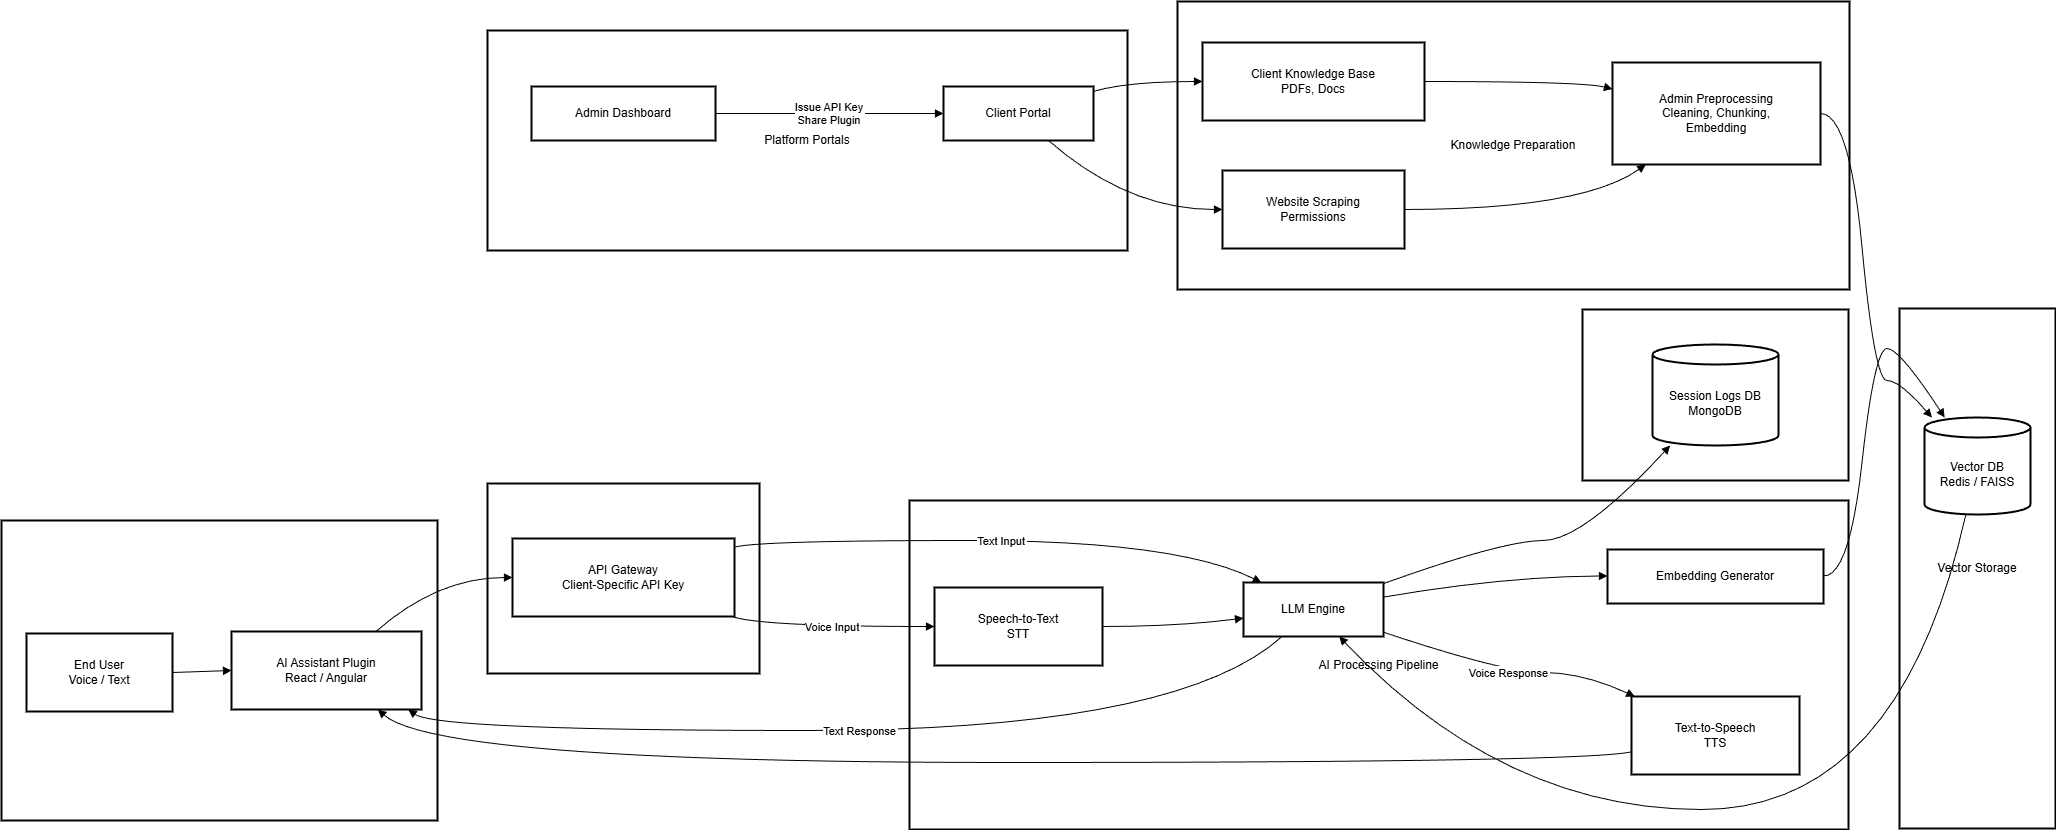

The diagram above was exported from draw.io. Its source (the exported page's mxGraphModel, read from the mxfile embedded in the PNG):
<mxGraphModel dx="2852" dy="1554" grid="1" gridSize="10" guides="1" tooltips="1" connect="1" arrows="1" fold="1" page="1" pageScale="1" pageWidth="850" pageHeight="1100" math="0" shadow="0">
  <root>
    <mxCell id="0" />
    <mxCell id="1" parent="0" />
    <mxCell id="cq_x-2PPec6xkFMYyJ-p-1" parent="1" style="whiteSpace=wrap;strokeWidth=2;" value="Knowledge Preparation" vertex="1">
      <mxGeometry height="288" width="672" x="1196" y="20" as="geometry" />
    </mxCell>
    <mxCell id="cq_x-2PPec6xkFMYyJ-p-2" parent="1" style="whiteSpace=wrap;strokeWidth=2;" value="Platform Portals" vertex="1">
      <mxGeometry height="220" width="640" x="506" y="49" as="geometry" />
    </mxCell>
    <mxCell id="cq_x-2PPec6xkFMYyJ-p-3" parent="1" style="whiteSpace=wrap;strokeWidth=2;" value="Logging &amp; Observability" vertex="1">
      <mxGeometry height="171" width="266" x="1601" y="328" as="geometry" />
    </mxCell>
    <mxCell id="cq_x-2PPec6xkFMYyJ-p-4" parent="1" style="whiteSpace=wrap;strokeWidth=2;" value="Vector Storage" vertex="1">
      <mxGeometry height="520" width="156" x="1918" y="327" as="geometry" />
    </mxCell>
    <mxCell id="cq_x-2PPec6xkFMYyJ-p-5" parent="1" style="whiteSpace=wrap;strokeWidth=2;" value="AI Processing Pipeline" vertex="1">
      <mxGeometry height="329" width="939" x="928" y="519" as="geometry" />
    </mxCell>
    <mxCell id="cq_x-2PPec6xkFMYyJ-p-6" parent="1" style="whiteSpace=wrap;strokeWidth=2;" value="API Gateway" vertex="1">
      <mxGeometry height="190" width="272" x="506" y="502" as="geometry" />
    </mxCell>
    <mxCell id="cq_x-2PPec6xkFMYyJ-p-7" parent="1" style="whiteSpace=wrap;strokeWidth=2;" value="" vertex="1">
      <mxGeometry height="300" width="436" x="20" y="539" as="geometry" />
    </mxCell>
    <mxCell id="cq_x-2PPec6xkFMYyJ-p-8" parent="1" style="whiteSpace=wrap;strokeWidth=2;" value="End User&#10;Voice / Text" vertex="1">
      <mxGeometry height="78" width="146" x="45" y="652" as="geometry" />
    </mxCell>
    <mxCell id="cq_x-2PPec6xkFMYyJ-p-9" parent="1" style="whiteSpace=wrap;strokeWidth=2;" value="AI Assistant Plugin&#10;React / Angular" vertex="1">
      <mxGeometry height="78" width="190" x="250" y="650" as="geometry" />
    </mxCell>
    <mxCell id="cq_x-2PPec6xkFMYyJ-p-10" parent="1" style="whiteSpace=wrap;strokeWidth=2;" value="API Gateway&#10;Client-Specific API Key" vertex="1">
      <mxGeometry height="78" width="222" x="531" y="557" as="geometry" />
    </mxCell>
    <mxCell id="cq_x-2PPec6xkFMYyJ-p-11" parent="1" style="whiteSpace=wrap;strokeWidth=2;" value="Speech-to-Text&#10;STT" vertex="1">
      <mxGeometry height="78" width="168" x="953" y="606" as="geometry" />
    </mxCell>
    <mxCell id="cq_x-2PPec6xkFMYyJ-p-12" parent="1" style="whiteSpace=wrap;strokeWidth=2;" value="LLM Engine" vertex="1">
      <mxGeometry height="54" width="140" x="1262" y="601" as="geometry" />
    </mxCell>
    <mxCell id="cq_x-2PPec6xkFMYyJ-p-13" parent="1" style="whiteSpace=wrap;strokeWidth=2;" value="Embedding Generator" vertex="1">
      <mxGeometry height="54" width="216" x="1626" y="568" as="geometry" />
    </mxCell>
    <mxCell id="cq_x-2PPec6xkFMYyJ-p-14" parent="1" style="whiteSpace=wrap;strokeWidth=2;" value="Text-to-Speech&#10;TTS" vertex="1">
      <mxGeometry height="78" width="168" x="1650" y="715" as="geometry" />
    </mxCell>
    <mxCell id="cq_x-2PPec6xkFMYyJ-p-15" parent="1" style="shape=cylinder3;boundedLbl=1;backgroundOutline=1;size=10;strokeWidth=2;whiteSpace=wrap;" value="Vector DB&#10;Redis / FAISS" vertex="1">
      <mxGeometry height="97" width="106" x="1943" y="436" as="geometry" />
    </mxCell>
    <mxCell id="cq_x-2PPec6xkFMYyJ-p-16" parent="1" style="shape=cylinder3;boundedLbl=1;backgroundOutline=1;size=10;strokeWidth=2;whiteSpace=wrap;" value="Session Logs DB&#10;MongoDB" vertex="1">
      <mxGeometry height="101" width="126" x="1671" y="363" as="geometry" />
    </mxCell>
    <mxCell id="cq_x-2PPec6xkFMYyJ-p-17" parent="1" style="whiteSpace=wrap;strokeWidth=2;" value="Admin Dashboard" vertex="1">
      <mxGeometry height="54" width="184" x="550" y="105" as="geometry" />
    </mxCell>
    <mxCell id="cq_x-2PPec6xkFMYyJ-p-18" parent="1" style="whiteSpace=wrap;strokeWidth=2;" value="Client Portal" vertex="1">
      <mxGeometry height="54" width="150" x="962" y="105" as="geometry" />
    </mxCell>
    <mxCell id="cq_x-2PPec6xkFMYyJ-p-19" parent="1" style="whiteSpace=wrap;strokeWidth=2;" value="Client Knowledge Base&#10;PDFs, Docs" vertex="1">
      <mxGeometry height="78" width="222" x="1221" y="61" as="geometry" />
    </mxCell>
    <mxCell id="cq_x-2PPec6xkFMYyJ-p-20" parent="1" style="whiteSpace=wrap;strokeWidth=2;" value="Website Scraping&#10;Permissions" vertex="1">
      <mxGeometry height="78" width="182" x="1241" y="189" as="geometry" />
    </mxCell>
    <mxCell id="cq_x-2PPec6xkFMYyJ-p-21" parent="1" style="whiteSpace=wrap;strokeWidth=2;" value="Admin Preprocessing&#10;Cleaning, Chunking,&#10;Embedding" vertex="1">
      <mxGeometry height="102" width="208" x="1631" y="81" as="geometry" />
    </mxCell>
    <mxCell id="cq_x-2PPec6xkFMYyJ-p-22" edge="1" parent="1" source="cq_x-2PPec6xkFMYyJ-p-8" style="curved=1;startArrow=none;endArrow=block;exitX=1;exitY=0.5;entryX=0;entryY=0.5;rounded=0;" target="cq_x-2PPec6xkFMYyJ-p-9" value="">
      <mxGeometry relative="1" as="geometry">
        <Array as="points" />
      </mxGeometry>
    </mxCell>
    <mxCell id="cq_x-2PPec6xkFMYyJ-p-23" edge="1" parent="1" source="cq_x-2PPec6xkFMYyJ-p-9" style="curved=1;startArrow=none;endArrow=block;exitX=0.76;exitY=0;entryX=0;entryY=0.5;rounded=0;" target="cq_x-2PPec6xkFMYyJ-p-10" value="">
      <mxGeometry relative="1" as="geometry">
        <Array as="points">
          <mxPoint x="456" y="596" />
        </Array>
      </mxGeometry>
    </mxCell>
    <mxCell id="cq_x-2PPec6xkFMYyJ-p-24" edge="1" parent="1" source="cq_x-2PPec6xkFMYyJ-p-10" style="curved=1;startArrow=none;endArrow=block;exitX=0.99;exitY=1;entryX=0;entryY=0.5;rounded=0;" target="cq_x-2PPec6xkFMYyJ-p-11" value="Voice Input">
      <mxGeometry relative="1" as="geometry">
        <Array as="points">
          <mxPoint x="778" y="645" />
        </Array>
      </mxGeometry>
    </mxCell>
    <mxCell id="cq_x-2PPec6xkFMYyJ-p-25" edge="1" parent="1" source="cq_x-2PPec6xkFMYyJ-p-10" style="curved=1;startArrow=none;endArrow=block;exitX=1;exitY=0.11;entryX=0.12;entryY=-0.01;rounded=0;" target="cq_x-2PPec6xkFMYyJ-p-12" value="Text Input">
      <mxGeometry relative="1" as="geometry">
        <Array as="points">
          <mxPoint x="778" y="559" />
          <mxPoint x="1196" y="559" />
        </Array>
      </mxGeometry>
    </mxCell>
    <mxCell id="cq_x-2PPec6xkFMYyJ-p-26" edge="1" parent="1" source="cq_x-2PPec6xkFMYyJ-p-11" style="curved=1;startArrow=none;endArrow=block;exitX=1;exitY=0.5;entryX=0;entryY=0.66;rounded=0;" target="cq_x-2PPec6xkFMYyJ-p-12" value="">
      <mxGeometry relative="1" as="geometry">
        <Array as="points">
          <mxPoint x="1196" y="645" />
        </Array>
      </mxGeometry>
    </mxCell>
    <mxCell id="cq_x-2PPec6xkFMYyJ-p-27" edge="1" parent="1" source="cq_x-2PPec6xkFMYyJ-p-12" style="curved=1;startArrow=none;endArrow=block;exitX=1;exitY=0.27;entryX=0;entryY=0.49;rounded=0;" target="cq_x-2PPec6xkFMYyJ-p-13" value="">
      <mxGeometry relative="1" as="geometry">
        <Array as="points">
          <mxPoint x="1522" y="595" />
        </Array>
      </mxGeometry>
    </mxCell>
    <mxCell id="cq_x-2PPec6xkFMYyJ-p-28" edge="1" parent="1" source="cq_x-2PPec6xkFMYyJ-p-13" style="curved=1;startArrow=none;endArrow=block;exitX=1;exitY=0.49;entryX=0.19;entryY=0;rounded=0;" target="cq_x-2PPec6xkFMYyJ-p-15" value="">
      <mxGeometry relative="1" as="geometry">
        <Array as="points">
          <mxPoint x="1868" y="595" />
          <mxPoint x="1893" y="367" />
          <mxPoint x="1918" y="367" />
        </Array>
      </mxGeometry>
    </mxCell>
    <mxCell id="cq_x-2PPec6xkFMYyJ-p-29" edge="1" parent="1" source="cq_x-2PPec6xkFMYyJ-p-15" style="curved=1;startArrow=none;endArrow=block;exitX=0.39;exitY=1;entryX=0.68;entryY=0.99;rounded=0;" target="cq_x-2PPec6xkFMYyJ-p-12" value="">
      <mxGeometry relative="1" as="geometry">
        <Array as="points">
          <mxPoint x="1918" y="828" />
          <mxPoint x="1522" y="828" />
        </Array>
      </mxGeometry>
    </mxCell>
    <mxCell id="cq_x-2PPec6xkFMYyJ-p-30" edge="1" parent="1" source="cq_x-2PPec6xkFMYyJ-p-12" style="curved=1;startArrow=none;endArrow=block;exitX=1;exitY=0.92;entryX=0.01;entryY=-0.01;rounded=0;" target="cq_x-2PPec6xkFMYyJ-p-14" value="Voice Response">
      <mxGeometry relative="1" as="geometry">
        <Array as="points">
          <mxPoint x="1522" y="691" />
          <mxPoint x="1601" y="691" />
        </Array>
      </mxGeometry>
    </mxCell>
    <mxCell id="cq_x-2PPec6xkFMYyJ-p-31" edge="1" parent="1" source="cq_x-2PPec6xkFMYyJ-p-12" style="curved=1;startArrow=none;endArrow=block;exitX=0.28;exitY=0.99;entryX=0.93;entryY=1;rounded=0;" target="cq_x-2PPec6xkFMYyJ-p-9" value="Text Response">
      <mxGeometry relative="1" as="geometry">
        <Array as="points">
          <mxPoint x="1196" y="749" />
          <mxPoint x="456" y="749" />
        </Array>
      </mxGeometry>
    </mxCell>
    <mxCell id="cq_x-2PPec6xkFMYyJ-p-32" edge="1" parent="1" source="cq_x-2PPec6xkFMYyJ-p-14" style="curved=1;startArrow=none;endArrow=block;exitX=0;exitY=0.71;entryX=0.77;entryY=1;rounded=0;" target="cq_x-2PPec6xkFMYyJ-p-9" value="">
      <mxGeometry relative="1" as="geometry">
        <Array as="points">
          <mxPoint x="1601" y="781" />
          <mxPoint x="456" y="781" />
        </Array>
      </mxGeometry>
    </mxCell>
    <mxCell id="cq_x-2PPec6xkFMYyJ-p-33" edge="1" parent="1" source="cq_x-2PPec6xkFMYyJ-p-12" style="curved=1;startArrow=none;endArrow=block;exitX=1;exitY=0.02;entryX=0.14;entryY=1;rounded=0;" target="cq_x-2PPec6xkFMYyJ-p-16" value="">
      <mxGeometry relative="1" as="geometry">
        <Array as="points">
          <mxPoint x="1522" y="559" />
          <mxPoint x="1601" y="559" />
        </Array>
      </mxGeometry>
    </mxCell>
    <mxCell id="cq_x-2PPec6xkFMYyJ-p-34" edge="1" parent="1" source="cq_x-2PPec6xkFMYyJ-p-17" style="curved=1;startArrow=none;endArrow=block;exitX=1;exitY=0.5;entryX=0;entryY=0.5;rounded=0;" target="cq_x-2PPec6xkFMYyJ-p-18" value="Issue API Key&#10;Share Plugin">
      <mxGeometry relative="1" as="geometry">
        <Array as="points" />
      </mxGeometry>
    </mxCell>
    <mxCell id="cq_x-2PPec6xkFMYyJ-p-35" edge="1" parent="1" source="cq_x-2PPec6xkFMYyJ-p-18" style="curved=1;startArrow=none;endArrow=block;exitX=1;exitY=0.09;entryX=0;entryY=0.5;rounded=0;" target="cq_x-2PPec6xkFMYyJ-p-19" value="">
      <mxGeometry relative="1" as="geometry">
        <Array as="points">
          <mxPoint x="1146" y="100" />
        </Array>
      </mxGeometry>
    </mxCell>
    <mxCell id="cq_x-2PPec6xkFMYyJ-p-36" edge="1" parent="1" source="cq_x-2PPec6xkFMYyJ-p-18" style="curved=1;startArrow=none;endArrow=block;exitX=0.7;exitY=1;entryX=0;entryY=0.5;rounded=0;" target="cq_x-2PPec6xkFMYyJ-p-20" value="">
      <mxGeometry relative="1" as="geometry">
        <Array as="points">
          <mxPoint x="1146" y="228" />
        </Array>
      </mxGeometry>
    </mxCell>
    <mxCell id="cq_x-2PPec6xkFMYyJ-p-37" edge="1" parent="1" source="cq_x-2PPec6xkFMYyJ-p-19" style="curved=1;startArrow=none;endArrow=block;exitX=1;exitY=0.5;entryX=0;entryY=0.26;rounded=0;" target="cq_x-2PPec6xkFMYyJ-p-21" value="">
      <mxGeometry relative="1" as="geometry">
        <Array as="points">
          <mxPoint x="1601" y="100" />
        </Array>
      </mxGeometry>
    </mxCell>
    <mxCell id="cq_x-2PPec6xkFMYyJ-p-38" edge="1" parent="1" source="cq_x-2PPec6xkFMYyJ-p-20" style="curved=1;startArrow=none;endArrow=block;exitX=1;exitY=0.5;entryX=0.16;entryY=1;rounded=0;" target="cq_x-2PPec6xkFMYyJ-p-21" value="">
      <mxGeometry relative="1" as="geometry">
        <Array as="points">
          <mxPoint x="1601" y="228" />
        </Array>
      </mxGeometry>
    </mxCell>
    <mxCell id="cq_x-2PPec6xkFMYyJ-p-39" edge="1" parent="1" source="cq_x-2PPec6xkFMYyJ-p-21" style="curved=1;startArrow=none;endArrow=block;exitX=1;exitY=0.5;entryX=0.07;entryY=0;rounded=0;" target="cq_x-2PPec6xkFMYyJ-p-15" value="">
      <mxGeometry relative="1" as="geometry">
        <Array as="points">
          <mxPoint x="1868" y="132" />
          <mxPoint x="1893" y="399" />
          <mxPoint x="1918" y="399" />
        </Array>
      </mxGeometry>
    </mxCell>
  </root>
</mxGraphModel>